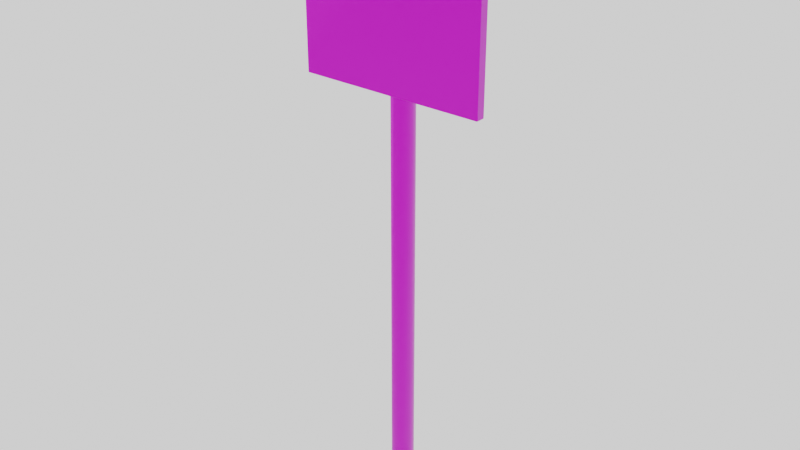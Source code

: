 # Source: Sign.blend  (saved by Blender 3.6.11; exported with 4.5.12 LTS)
import bpy
from mathutils import Matrix  # noqa: F401  (used for matrix-valued properties, if any)

bpy.ops.wm.read_factory_settings(use_empty=True)
scene = bpy.context.scene
scene.name = 'Scene'

# ---- collections
col_sign = bpy.data.collections.new('Sign'); scene.collection.children.link(col_sign)

# ---- images (referenced by path relative to the original .blend; pixels are not part of the script)
import os
ASSET_DIR = os.environ.get("B2B_ASSET_DIR", "")  # directory of the original .blend (textures are referenced by path, not embedded)
HERE = os.path.dirname(os.path.abspath(__file__))  # packed textures are extracted next to this script under _unpacked/

def load_image(name, relpath, width, height, colorspace="sRGB"):
    """Load a texture the original file referenced (path relative to the .blend, or extracted next to this script)."""
    p = next((c for c in (os.path.join(HERE, relpath), os.path.join(ASSET_DIR, relpath)) if relpath and os.path.exists(c)), "")
    if p:
        img = bpy.data.images.load(p, check_existing=True)
        img.name = name
    else:  # same state as the original file: an image datablock whose file is absent (Cycles renders it pink)
        img = bpy.data.images.new(name, width, height)
        img.source = "FILE"
        img.filepath = "//" + (relpath or name)
    img.colorspace_settings.name = colorspace
    return img
img_sign_diffuse_png = load_image('Sign_Diffuse.png', 'Textures/Sign_Diffuse.png', 1024, 1024, 'sRGB')
img_sign_metallic_png = load_image('Sign_Metallic.png', 'Textures/Sign_Metallic.png', 1024, 1024, 'Non-Color')
img_sign_roughness_png = load_image('Sign_Roughness.png', 'Textures/Sign_Roughness.png', 1024, 1024, 'Non-Color')
img_sign_normal_png = load_image('Sign_Normal.png', 'Textures/Sign_Normal.png', 1024, 1024, 'Non-Color')

# ---- materials (node trees are filled in below, after node groups)
mat_sign = bpy.data.materials.new('Sign')

# ---- material node trees
mat_sign.use_nodes = True; mat_sign.node_tree.nodes.clear()
_N = mat_sign.node_tree.nodes; _L = mat_sign.node_tree.links
n0 = _N.new('NodeFrame'); n0.name = 'Frame'; n0.location = (-1270, 340)
n0.label = 'Mapping'
n0.width = 400
n1 = _N.new('NodeFrame'); n1.name = 'Frame.001'; n1.location = (-628, 540)
n1.label = 'Textures'
n1.width = 358
n2 = _N.new('ShaderNodeOutputMaterial'); n2.name = 'Material Output'; n2.location = (300, 300)
n3 = _N.new('ShaderNodeBsdfPrincipled'); n3.name = 'Principled BSDF'; n3.location = (10, 300)
n3.distribution = 'GGX'
n3.subsurface_method = 'RANDOM_WALK_SKIN'
n3.inputs[3].default_value = 1.45
n3.inputs[27].default_value = (0.0, 0.0, 0.0, 1.0)
n3.inputs[28].default_value = 1.0
n4 = _N.new('ShaderNodeNormalMap'); n4.name = 'Normal Map'; n4.location = (-240, -340)
n4.uv_map = 'UVMap'
n5 = _N.new('ShaderNodeMapping'); n5.name = 'Mapping'; n5.location = (230, -40)
n6 = _N.new('ShaderNodeTexCoord'); n6.name = 'Texture Coordinate'; n6.location = (30, -40)
n7 = _N.new('ShaderNodeTexImage'); n7.name = 'Image Texture'; n7.location = (88, -40)
n7.label = 'Base Color'
n7.image = img_sign_diffuse_png
n8 = _N.new('ShaderNodeTexImage'); n8.name = 'Image Texture.001'; n8.location = (88, -320)
n8.label = 'Metallic'
n8.image = img_sign_metallic_png
n9 = _N.new('ShaderNodeTexImage'); n9.name = 'Image Texture.002'; n9.location = (88, -600)
n9.label = 'Roughness'
n9.image = img_sign_roughness_png
n10 = _N.new('ShaderNodeTexImage'); n10.name = 'Image Texture.003'; n10.location = (88, -880)
n10.label = 'Normal'
n10.image = img_sign_normal_png
n11 = _N.new('NodeReroute'); n11.name = 'Reroute'; n11.location = (38, -596)
n11.width = 16
n11.socket_idname = 'NodeSocketVector'
n5.parent = n0
n6.parent = n0
n7.parent = n1
n8.parent = n1
n9.parent = n1
n10.parent = n1
n11.parent = n1
_L.new(n3.outputs[0], n2.inputs[0])
_L.new(n7.outputs[0], n3.inputs[0])
_L.new(n8.outputs[0], n3.inputs[1])
_L.new(n9.outputs[0], n3.inputs[2])
_L.new(n10.outputs[0], n4.inputs[1])
_L.new(n4.outputs[0], n3.inputs[5])
_L.new(n11.outputs[0], n7.inputs[0])
_L.new(n11.outputs[0], n8.inputs[0])
_L.new(n11.outputs[0], n9.inputs[0])
_L.new(n11.outputs[0], n10.inputs[0])
_L.new(n5.outputs[0], n11.inputs[0])
_L.new(n6.outputs[2], n5.inputs[0])
n2.is_active_output = True

# ---- world
world_world_001 = bpy.data.worlds.new('World.001'); scene.world = world_world_001
world_world_001.use_nodes = True; world_world_001.node_tree.nodes.clear()
_N = world_world_001.node_tree.nodes; _L = world_world_001.node_tree.links
n0 = _N.new('ShaderNodeOutputWorld'); n0.name = 'World Output'; n0.location = (300, 300)
n1 = _N.new('ShaderNodeBackground'); n1.name = 'Background'; n1.location = (10, 300)
n1.inputs[0].default_value = (1.0, 1.0, 1.0, 1.0)
_L.new(n1.outputs[0], n0.inputs[0])
n0.is_active_output = True
world_world_001.color = (0.05088, 0.05088, 0.05088)
world_world_001.use_sun_shadow = False
world_world_001.sun_shadow_jitter_overblur = 0.0
world_world_001.light_settings.distance = 0.4

# ---- meshes
me_sign = bpy.data.meshes.new('Sign')
me_sign.from_pydata([(0.0, 0.02658, -0.1), (0.0, 0.02658, 1.8), (0.01017, 0.02455, -0.1), (0.01017, 0.02455, 1.8), (0.01879, 0.01879, -0.1), (0.01879, 0.01879, 1.8), (0.02455, 0.01017, -0.1), (0.02455, 0.01017, 1.8), (0.02658, 0.0, -0.1), (0.02658, 0.0, 1.8), (0.02455, -0.01017, -0.1), (0.02455, -0.01017, 1.8), (0.01879, -0.01879, -0.1), (0.01879, -0.01879, 1.8), (0.01017, -0.02455, -0.1), (0.01017, -0.02455, 1.8), (0.0, -0.02658, -0.1), (0.0, -0.02658, 1.8), (-0.01017, -0.02455, -0.1), (-0.01017, -0.02455, 1.8), (-0.01879, -0.01879, -0.1), (-0.01879, -0.01879, 1.8), (-0.02455, -0.01017, -0.1), (-0.02455, -0.01017, 1.8), (-0.02658, 0.0, -0.1), (-0.02658, 0.0, 1.8), (-0.02455, 0.01017, -0.1), (-0.02455, 0.01017, 1.8), (-0.01879, 0.01879, -0.1), (-0.01879, 0.01879, 1.8), (-0.01017, 0.02455, -0.1), (-0.01017, 0.02455, 1.8), (0.0, 0.03686, -0.1), (0.01411, 0.03406, -0.1), (0.01411, 0.03406, 1.8), (0.0, 0.03686, 1.8), (0.02607, 0.02607, -0.1), (0.02607, 0.02607, 1.8), (0.03406, 0.01411, -0.1), (0.03406, 0.01411, 1.8), (0.03686, 0.0, -0.1), (0.03686, 0.0, 1.8), (0.03406, -0.01411, -0.1), (0.03406, -0.01411, 1.8), (0.02607, -0.02607, -0.1), (0.02607, -0.02607, 1.8), (0.01411, -0.03406, -0.1), (0.01411, -0.03406, 1.8), (0.0, -0.03686, -0.1), (0.0, -0.03686, 1.8), (-0.01411, -0.03406, -0.1), (-0.01411, -0.03406, 1.8), (-0.02607, -0.02607, -0.1), (-0.02607, -0.02607, 1.8), (-0.03406, -0.01411, -0.1), (-0.03406, -0.01411, 1.8), (-0.03686, 0.0, -0.1), (-0.03686, 0.0, 1.8), (-0.03406, 0.01411, -0.1), (-0.03406, 0.01411, 1.8), (-0.02607, 0.02607, -0.1), (-0.02607, 0.02607, 1.8), (-0.01411, 0.03406, -0.1), (-0.01411, 0.03406, 1.8), (0.0, 0.03279, -0.1), (0.01255, 0.03029, -0.1), (0.01255, 0.03029, 1.8), (0.0, 0.03279, 1.8), (0.02319, 0.02319, -0.1), (0.02319, 0.02319, 1.8), (0.03029, 0.01255, -0.1), (0.03029, 0.01255, 1.8), (0.03279, 0.0, -0.1), (0.03279, 0.0, 1.8), (0.03029, -0.01255, -0.1), (0.03029, -0.01255, 1.8), (0.02319, -0.02319, -0.1), (0.02319, -0.02319, 1.8), (0.01255, -0.03029, -0.1), (0.01255, -0.03029, 1.8), (0.0, -0.03279, -0.1), (0.0, -0.03279, 1.8), (-0.01255, -0.03029, -0.1), (-0.01255, -0.03029, 1.8), (-0.02319, -0.02319, -0.1), (-0.02319, -0.02319, 1.8), (-0.03029, -0.01255, -0.1), (-0.03029, -0.01255, 1.8), (-0.03279, 0.0, -0.1), (-0.03279, 0.0, 1.8), (-0.03029, 0.01255, -0.1), (-0.03029, 0.01255, 1.8), (-0.02319, 0.02319, -0.1), (-0.02319, 0.02319, 1.8), (-0.01255, 0.03029, -0.1), (-0.01255, 0.03029, 1.8), (0.01329, 0.01393, -0.1), (0.0, 0.01526, -0.1), (-0.01329, 0.01393, -0.1), (0.01438, 3.433e-10, -0.1), (0.0, 3.433e-10, -0.1), (-0.01438, 0.0, -0.1), (0.01329, -0.01393, -0.1), (0.0, -0.01526, -0.1), (-0.01329, -0.01393, -0.1), (-0.01329, 0.01393, 1.8), (0.0, 0.01526, 1.8), (0.01329, 0.01393, 1.8), (-0.01438, 3.433e-10, 1.8), (0.0, 3.433e-10, 1.8), (0.01438, 0.0, 1.8), (-0.01329, -0.01393, 1.8), (0.0, -0.01526, 1.8), (0.01329, -0.01393, 1.8), (0.0, 0.03686, -0.09486), (0.0, 0.03686, 1.795), (0.01411, 0.03406, 1.795), (0.01411, 0.03406, -0.09486), (0.02607, 0.02607, 1.795), (0.02607, 0.02607, -0.09486), (0.03406, 0.01411, 1.795), (0.03406, 0.01411, -0.09486), (0.03686, 0.0, 1.795), (0.03686, 0.0, -0.09486), (0.03406, -0.01411, 1.795), (0.03406, -0.01411, -0.09486), (0.02607, -0.02607, 1.795), (0.02607, -0.02607, -0.09486), (0.01411, -0.03406, 1.795), (0.01411, -0.03406, -0.09486), (0.0, -0.03686, 1.795), (0.0, -0.03686, -0.09486), (-0.01411, -0.03406, 1.795), (-0.01411, -0.03406, -0.09486), (-0.02607, -0.02607, 1.795), (-0.02607, -0.02607, -0.09486), (-0.03406, -0.01411, 1.795), (-0.03406, -0.01411, -0.09486), (-0.03686, 0.0, 1.795), (-0.03686, 0.0, -0.09486), (-0.03406, 0.01411, 1.795), (-0.03406, 0.01411, -0.09486), (-0.02607, 0.02607, 1.795), (-0.02607, 0.02607, -0.09486), (-0.01411, 0.03406, 1.795), (-0.01411, 0.03406, -0.09486), (-0.3, -0.06586, 1.264), (-0.3, -0.06586, 1.664), (-0.3, -0.03586, 1.264), (-0.3, -0.03586, 1.664), (0.3, -0.06586, 1.264), (0.3, -0.06586, 1.664), (0.3, -0.03586, 1.264), (0.3, -0.03586, 1.664), (0.2947, -0.03586, 1.264), (-0.2947, -0.03586, 1.264), (-0.2947, -0.03586, 1.664), (0.2947, -0.03586, 1.664), (-0.2947, -0.06586, 1.264), (0.2947, -0.06586, 1.264), (0.2947, -0.06586, 1.664), (-0.2947, -0.06586, 1.664), (-0.3, -0.06586, 1.269), (-0.3, -0.06586, 1.659), (-0.3, -0.03586, 1.659), (-0.3, -0.03586, 1.269), (0.3, -0.03586, 1.659), (0.3, -0.03586, 1.269), (0.3, -0.06586, 1.659), (0.3, -0.06586, 1.269), (0.2947, -0.06586, 1.659), (0.2947, -0.06586, 1.269), (-0.2947, -0.06586, 1.659), (-0.2947, -0.06586, 1.269), (-0.2947, -0.03586, 1.659), (-0.2947, -0.03586, 1.269), (0.2947, -0.03586, 1.659), (0.2947, -0.03586, 1.269), (-0.3, -0.03949, 1.264), (-0.3, -0.06223, 1.264), (-0.3, -0.06223, 1.664), (-0.3, -0.03949, 1.664), (0.3, -0.06223, 1.264), (0.3, -0.03949, 1.264), (0.3, -0.03949, 1.664), (0.3, -0.06223, 1.664), (0.2947, -0.03949, 1.664), (0.2947, -0.06223, 1.664), (-0.2947, -0.03949, 1.664), (-0.2947, -0.06223, 1.664), (-0.2947, -0.03949, 1.264), (-0.2947, -0.06223, 1.264), (0.2947, -0.03949, 1.264), (0.2947, -0.06223, 1.264), (0.3, -0.03949, 1.269), (0.3, -0.06223, 1.269), (0.3, -0.03949, 1.659), (0.3, -0.06223, 1.659), (-0.3, -0.06223, 1.269), (-0.3, -0.03949, 1.269), (-0.3, -0.06223, 1.659), (-0.3, -0.03949, 1.659)], [], [(115, 35, 34, 116), (116, 34, 37, 118), (118, 37, 39, 120), (120, 39, 41, 122), (122, 41, 43, 124), (124, 43, 45, 126), (126, 45, 47, 128), (128, 47, 49, 130), (130, 49, 51, 132), (132, 51, 53, 134), (134, 53, 55, 136), (136, 55, 57, 138), (138, 57, 59, 140), (140, 59, 61, 142), (142, 61, 63, 144), (144, 63, 35, 115), (65, 64, 32, 33), (67, 66, 34, 35), (68, 65, 33, 36), (66, 69, 37, 34), (70, 68, 36, 38), (69, 71, 39, 37), (72, 70, 38, 40), (71, 73, 41, 39), (74, 72, 40, 42), (73, 75, 43, 41), (76, 74, 42, 44), (75, 77, 45, 43), (78, 76, 44, 46), (77, 79, 47, 45), (80, 78, 46, 48), (79, 81, 49, 47), (82, 80, 48, 50), (81, 83, 51, 49), (84, 82, 50, 52), (83, 85, 53, 51), (86, 84, 52, 54), (85, 87, 55, 53), (88, 86, 54, 56), (87, 89, 57, 55), (90, 88, 56, 58), (89, 91, 59, 57), (92, 90, 58, 60), (91, 93, 61, 59), (94, 92, 60, 62), (93, 95, 63, 61), (64, 94, 62, 32), (95, 67, 35, 63), (2, 0, 64, 65), (1, 3, 66, 67), (4, 2, 65, 68), (3, 5, 69, 66), (6, 4, 68, 70), (5, 7, 71, 69), (8, 6, 70, 72), (7, 9, 73, 71), (10, 8, 72, 74), (9, 11, 75, 73), (12, 10, 74, 76), (11, 13, 77, 75), (14, 12, 76, 78), (13, 15, 79, 77), (16, 14, 78, 80), (15, 17, 81, 79), (18, 16, 80, 82), (17, 19, 83, 81), (20, 18, 82, 84), (19, 21, 85, 83), (22, 20, 84, 86), (21, 23, 87, 85), (24, 22, 86, 88), (23, 25, 89, 87), (26, 24, 88, 90), (25, 27, 91, 89), (28, 26, 90, 92), (27, 29, 93, 91), (30, 28, 92, 94), (29, 31, 95, 93), (0, 30, 94, 64), (31, 1, 67, 95), (4, 6, 96, 2), (6, 8, 99, 96), (8, 10, 102, 99), (10, 12, 14, 102), (2, 96, 97, 0), (96, 99, 100, 97), (99, 102, 103, 100), (102, 14, 16, 103), (0, 97, 98, 30), (97, 100, 101, 98), (100, 103, 104, 101), (103, 16, 18, 104), (30, 98, 26, 28), (98, 101, 24, 26), (101, 104, 22, 24), (104, 18, 20, 22), (29, 27, 105, 31), (27, 25, 108, 105), (25, 23, 111, 108), (23, 21, 19, 111), (31, 105, 106, 1), (105, 108, 109, 106), (108, 111, 112, 109), (111, 19, 17, 112), (1, 106, 107, 3), (106, 109, 110, 107), (109, 112, 113, 110), (112, 17, 15, 113), (3, 107, 7, 5), (107, 110, 9, 7), (110, 113, 11, 9), (113, 15, 13, 11), (62, 145, 114, 32), (119, 117, 116, 118), (60, 143, 145, 62), (58, 141, 143, 60), (56, 139, 141, 58), (54, 137, 139, 56), (52, 135, 137, 54), (50, 133, 135, 52), (48, 131, 133, 50), (46, 129, 131, 48), (44, 127, 129, 46), (42, 125, 127, 44), (40, 123, 125, 42), (38, 121, 123, 40), (36, 119, 121, 38), (33, 117, 119, 36), (32, 114, 117, 33), (115, 114, 145, 144), (121, 119, 118, 120), (123, 121, 120, 122), (125, 123, 122, 124), (127, 125, 124, 126), (129, 127, 126, 128), (131, 129, 128, 130), (133, 131, 130, 132), (135, 133, 132, 134), (137, 135, 134, 136), (139, 137, 136, 138), (141, 139, 138, 140), (143, 141, 140, 142), (145, 143, 142, 144), (115, 116, 117, 114), (201, 181, 149, 164), (176, 157, 153, 166), (197, 185, 151, 168), (172, 161, 147, 163), (193, 182, 150, 159), (189, 180, 147, 161), (185, 187, 160, 151), (187, 189, 161, 160), (179, 191, 158, 146), (191, 193, 159, 158), (168, 151, 160, 170), (170, 160, 161, 172), (164, 149, 156, 174), (174, 156, 157, 176), (155, 175, 177, 154), (175, 174, 176, 177), (148, 165, 175, 155), (165, 164, 174, 175), (159, 171, 173, 158), (171, 170, 172, 173), (150, 169, 171, 159), (169, 168, 170, 171), (158, 173, 162, 146), (173, 172, 163, 162), (182, 195, 169, 150), (195, 197, 168, 169), (154, 177, 167, 152), (177, 176, 166, 167), (178, 199, 165, 148), (199, 201, 164, 165), (162, 163, 200, 198), (198, 200, 201, 199), (146, 162, 198, 179), (179, 198, 199, 178), (167, 166, 196, 194), (194, 196, 197, 195), (152, 167, 194, 183), (183, 194, 195, 182), (155, 154, 192, 190), (190, 192, 193, 191), (148, 155, 190, 178), (178, 190, 191, 179), (157, 156, 188, 186), (186, 188, 189, 187), (153, 157, 186, 184), (184, 186, 187, 185), (156, 149, 181, 188), (188, 181, 180, 189), (154, 152, 183, 192), (192, 183, 182, 193), (166, 153, 184, 196), (196, 184, 185, 197), (163, 147, 180, 200), (200, 180, 181, 201)])
me_sign.polygons.foreach_set('use_smooth', [True] * 198)
_k = {(64, 65): 1.0, (66, 67): 1.0, (65, 68): 1.0, (66, 69): 1.0, (68, 70): 1.0, (69, 71): 1.0, (70, 72): 1.0, (71, 73): 1.0, (72, 74): 1.0, (73, 75): 1.0, (74, 76): 1.0, (75, 77): 1.0, (76, 78): 1.0, (77, 79): 1.0, (78, 80): 1.0, (79, 81): 1.0, (80, 82): 1.0, (81, 83): 1.0, (82, 84): 1.0, (83, 85): 1.0, (84, 86): 1.0, (85, 87): 1.0, (86, 88): 1.0, (87, 89): 1.0, (88, 90): 1.0, (89, 91): 1.0, (90, 92): 1.0, (91, 93): 1.0, (92, 94): 1.0, (93, 95): 1.0, (64, 94): 1.0, (67, 95): 1.0, (114, 145): 1.0, (115, 144): 1.0, (143, 145): 1.0, (142, 144): 1.0, (141, 143): 1.0, (140, 142): 1.0, (139, 141): 1.0, (138, 140): 1.0, (137, 139): 1.0, (136, 138): 1.0, (135, 137): 1.0, (134, 136): 1.0, (133, 135): 1.0, (132, 134): 1.0, (131, 133): 1.0, (130, 132): 1.0, (129, 131): 1.0, (128, 130): 1.0, (127, 129): 1.0, (126, 128): 1.0, (125, 127): 1.0, (124, 126): 1.0, (123, 125): 1.0, (122, 124): 1.0, (121, 123): 1.0, (120, 122): 1.0, (119, 121): 1.0, (118, 120): 1.0, (117, 119): 1.0, (116, 118): 1.0, (114, 117): 1.0, (115, 116): 1.0, (160, 187): 1.0, (161, 189): 1.0, (158, 191): 1.0, (159, 193): 1.0, (159, 171): 1.0, (158, 173): 1.0, (155, 175): 1.0, (154, 177): 1.0, (160, 170): 1.0, (170, 171): 1.0, (161, 172): 1.0, (172, 173): 1.0, (156, 174): 1.0, (174, 175): 1.0, (157, 176): 1.0, (176, 177): 1.0, (175, 177): 1.0, (174, 176): 1.0, (165, 175): 1.0, (164, 174): 1.0, (171, 173): 1.0, (170, 172): 1.0, (169, 171): 1.0, (168, 170): 1.0, (162, 173): 1.0, (163, 172): 1.0, (169, 195): 1.0, (168, 197): 1.0, (167, 177): 1.0, (166, 176): 1.0, (165, 199): 1.0, (164, 201): 1.0, (157, 186): 1.0, (186, 187): 1.0, (156, 188): 1.0, (188, 189): 1.0, (155, 190): 1.0, (190, 191): 1.0, (154, 192): 1.0, (192, 193): 1.0, (167, 194): 1.0, (194, 195): 1.0, (166, 196): 1.0, (196, 197): 1.0, (162, 198): 1.0, (198, 199): 1.0, (163, 200): 1.0, (200, 201): 1.0, (198, 200): 1.0, (199, 201): 1.0, (179, 198): 1.0, (178, 199): 1.0, (194, 196): 1.0, (195, 197): 1.0, (183, 194): 1.0, (182, 195): 1.0, (190, 192): 1.0, (191, 193): 1.0, (178, 190): 1.0, (179, 191): 1.0, (186, 188): 1.0, (187, 189): 1.0, (184, 186): 1.0, (185, 187): 1.0, (181, 188): 1.0, (180, 189): 1.0, (183, 192): 1.0, (182, 193): 1.0, (184, 196): 1.0, (185, 197): 1.0, (180, 200): 1.0, (181, 201): 1.0}
me_sign.attributes.new('crease_edge', 'FLOAT', 'EDGE').data.foreach_set('value', [_k.get((min(e.vertices), max(e.vertices)), 0.0) for e in me_sign.edges])
_uv = me_sign.uv_layers.new(name='UVMap')
_uv.uv.foreach_set('vector', [0.1857, 0.997, 0.1857, 0.9997, 0.1752, 0.9997, 0.1752, 0.997, 0.1752, 0.997, 0.1752, 0.9997, 0.1648, 0.9997, 0.1648, 0.997, 0.1648, 0.997, 0.1648, 0.9997, 0.1543, 0.9997, 0.1543, 0.997, 0.1543, 0.997, 0.1543, 0.9997, 0.1439, 0.9997, 0.1439, 0.997, 0.1439, 0.997, 0.1439, 0.9997, 0.1334, 0.9997, 0.1334, 0.997, 0.1334, 0.997, 0.1334, 0.9997, 0.123, 0.9997, 0.123, 0.997, 0.123, 0.997, 0.123, 0.9997, 0.1125, 0.9997, 0.1125, 0.997, 0.1125, 0.997, 0.1125, 0.9997, 0.102, 0.9997, 0.102, 0.997, 0.102, 0.997, 0.102, 0.9997, 0.09159, 0.9997, 0.09159, 0.997, 0.09159, 0.997, 0.09159, 0.9997, 0.08113, 0.9997, 0.08113, 0.997, 0.08113, 0.997, 0.08113, 0.9997, 0.07067, 0.9997, 0.07067, 0.997, 0.07067, 0.997, 0.07067, 0.9997, 0.06021, 0.9997, 0.06021, 0.997, 0.06021, 0.997, 0.06021, 0.9997, 0.04976, 0.9997, 0.04976, 0.997, 0.04976, 0.997, 0.04976, 0.9997, 0.0393, 0.9997, 0.0393, 0.997, 0.0393, 0.997, 0.0393, 0.9997, 0.02884, 0.9997, 0.02884, 0.997, 0.02884, 0.997, 0.02884, 0.9997, 0.01838, 0.9997, 0.01838, 0.997, 0.2137, 0.9319, 0.2095, 0.9419, 0.2061, 0.9412, 0.2108, 0.93, 0.2357, 0.08652, 0.2465, 0.08652, 0.2472, 0.08991, 0.235, 0.08991, 0.2214, 0.9242, 0.2137, 0.9319, 0.2108, 0.93, 0.2194, 0.9213, 0.2465, 0.08652, 0.2566, 0.08236, 0.2585, 0.08524, 0.2472, 0.08991, 0.2314, 0.92, 0.2214, 0.9242, 0.2194, 0.9213, 0.2307, 0.9166, 0.2566, 0.08236, 0.2643, 0.07468, 0.2671, 0.0766, 0.2585, 0.08524, 0.2423, 0.92, 0.2314, 0.92, 0.2307, 0.9166, 0.2429, 0.9166, 0.2643, 0.07468, 0.2684, 0.06464, 0.2718, 0.06531, 0.2671, 0.0766, 0.2523, 0.9242, 0.2423, 0.92, 0.2429, 0.9166, 0.2542, 0.9213, 0.2684, 0.06464, 0.2684, 0.05377, 0.2718, 0.0531, 0.2718, 0.06531, 0.26, 0.9319, 0.2523, 0.9242, 0.2542, 0.9213, 0.2629, 0.93, 0.2684, 0.05377, 0.2643, 0.04373, 0.2671, 0.04181, 0.2718, 0.0531, 0.2641, 0.9419, 0.26, 0.9319, 0.2629, 0.93, 0.2675, 0.9412, 0.2643, 0.04373, 0.2566, 0.03605, 0.2585, 0.03317, 0.2671, 0.04181, 0.2641, 0.9528, 0.2641, 0.9419, 0.2675, 0.9412, 0.2675, 0.9535, 0.2566, 0.03605, 0.2465, 0.03189, 0.2472, 0.0285, 0.2585, 0.03317, 0.26, 0.9628, 0.2641, 0.9528, 0.2675, 0.9535, 0.2629, 0.9647, 0.2465, 0.03189, 0.2357, 0.03189, 0.235, 0.0285, 0.2472, 0.0285, 0.2523, 0.9705, 0.26, 0.9628, 0.2629, 0.9647, 0.2542, 0.9734, 0.2357, 0.03189, 0.2256, 0.03605, 0.2237, 0.03317, 0.235, 0.0285, 0.2423, 0.9747, 0.2523, 0.9705, 0.2542, 0.9734, 0.2429, 0.9781, 0.2256, 0.03605, 0.218, 0.04373, 0.2151, 0.04181, 0.2237, 0.03317, 0.2314, 0.9747, 0.2423, 0.9747, 0.2429, 0.9781, 0.2307, 0.9781, 0.218, 0.04373, 0.2138, 0.05377, 0.2104, 0.0531, 0.2151, 0.04181, 0.2214, 0.9705, 0.2314, 0.9747, 0.2307, 0.9781, 0.2194, 0.9734, 0.2138, 0.05377, 0.2138, 0.06464, 0.2104, 0.06531, 0.2104, 0.0531, 0.2137, 0.9628, 0.2214, 0.9705, 0.2194, 0.9734, 0.2108, 0.9647, 0.2138, 0.06464, 0.218, 0.07468, 0.2151, 0.0766, 0.2104, 0.06531, 0.2095, 0.9528, 0.2137, 0.9628, 0.2108, 0.9647, 0.2061, 0.9535, 0.218, 0.07468, 0.2256, 0.08236, 0.2237, 0.08524, 0.2151, 0.0766, 0.2095, 0.9419, 0.2095, 0.9528, 0.2061, 0.9535, 0.2061, 0.9412, 0.2256, 0.08236, 0.2357, 0.08652, 0.235, 0.08991, 0.2237, 0.08524, 0.2181, 0.9348, 0.2147, 0.943, 0.2095, 0.9419, 0.2137, 0.9319, 0.2367, 0.08134, 0.2455, 0.08134, 0.2465, 0.08652, 0.2357, 0.08652, 0.2243, 0.9286, 0.2181, 0.9348, 0.2137, 0.9319, 0.2214, 0.9242, 0.2455, 0.08134, 0.2537, 0.07797, 0.2566, 0.08236, 0.2465, 0.08652, 0.2324, 0.9252, 0.2243, 0.9286, 0.2214, 0.9242, 0.2314, 0.92, 0.2537, 0.07797, 0.2599, 0.07174, 0.2643, 0.07468, 0.2566, 0.08236, 0.2412, 0.9252, 0.2324, 0.9252, 0.2314, 0.92, 0.2423, 0.92, 0.2599, 0.07174, 0.2633, 0.06361, 0.2684, 0.06464, 0.2643, 0.07468, 0.2494, 0.9286, 0.2412, 0.9252, 0.2423, 0.92, 0.2523, 0.9242, 0.2633, 0.06361, 0.2633, 0.0548, 0.2684, 0.05377, 0.2684, 0.06464, 0.2556, 0.9348, 0.2494, 0.9286, 0.2523, 0.9242, 0.26, 0.9319, 0.2633, 0.0548, 0.2599, 0.04666, 0.2643, 0.04373, 0.2684, 0.05377, 0.259, 0.943, 0.2556, 0.9348, 0.26, 0.9319, 0.2641, 0.9419, 0.2599, 0.04666, 0.2537, 0.04044, 0.2566, 0.03605, 0.2643, 0.04373, 0.259, 0.9518, 0.259, 0.943, 0.2641, 0.9419, 0.2641, 0.9528, 0.2537, 0.04044, 0.2455, 0.03707, 0.2465, 0.03189, 0.2566, 0.03605, 0.2556, 0.9599, 0.259, 0.9518, 0.2641, 0.9528, 0.26, 0.9628, 0.2455, 0.03707, 0.2367, 0.03707, 0.2357, 0.03189, 0.2465, 0.03189, 0.2494, 0.9661, 0.2556, 0.9599, 0.26, 0.9628, 0.2523, 0.9705, 0.2367, 0.03707, 0.2286, 0.04044, 0.2256, 0.03605, 0.2357, 0.03189, 0.2412, 0.9695, 0.2494, 0.9661, 0.2523, 0.9705, 0.2423, 0.9747, 0.2286, 0.04044, 0.2223, 0.04666, 0.218, 0.04373, 0.2256, 0.03605, 0.2324, 0.9695, 0.2412, 0.9695, 0.2423, 0.9747, 0.2314, 0.9747, 0.2223, 0.04666, 0.219, 0.0548, 0.2138, 0.05377, 0.218, 0.04373, 0.2243, 0.9661, 0.2324, 0.9695, 0.2314, 0.9747, 0.2214, 0.9705, 0.219, 0.0548, 0.219, 0.06361, 0.2138, 0.06464, 0.2138, 0.05377, 0.2181, 0.9599, 0.2243, 0.9661, 0.2214, 0.9705, 0.2137, 0.9628, 0.219, 0.06361, 0.2223, 0.07174, 0.218, 0.07468, 0.2138, 0.06464, 0.2147, 0.9518, 0.2181, 0.9599, 0.2137, 0.9628, 0.2095, 0.9528, 0.2223, 0.07174, 0.2286, 0.07797, 0.2256, 0.08236, 0.218, 0.07468, 0.2147, 0.943, 0.2147, 0.9518, 0.2095, 0.9528, 0.2095, 0.9419, 0.2286, 0.07797, 0.2367, 0.08134, 0.2357, 0.08652, 0.2256, 0.08236, 0.2243, 0.9286, 0.2324, 0.9252, 0.2274, 0.934, 0.2181, 0.9348, 0.2324, 0.9252, 0.2412, 0.9252, 0.2392, 0.9354, 0.2274, 0.934, 0.2412, 0.9252, 0.2494, 0.9286, 0.2506, 0.9386, 0.2392, 0.9354, 0.2494, 0.9286, 0.2556, 0.9348, 0.259, 0.943, 0.2506, 0.9386, 0.2181, 0.9348, 0.2274, 0.934, 0.2241, 0.9448, 0.2147, 0.943, 0.2274, 0.934, 0.2392, 0.9354, 0.2368, 0.9474, 0.2241, 0.9448, 0.2392, 0.9354, 0.2506, 0.9386, 0.2495, 0.9499, 0.2368, 0.9474, 0.2506, 0.9386, 0.259, 0.943, 0.259, 0.9518, 0.2495, 0.9499, 0.2147, 0.943, 0.2241, 0.9448, 0.223, 0.9561, 0.2147, 0.9518, 0.2241, 0.9448, 0.2368, 0.9474, 0.2344, 0.9593, 0.223, 0.9561, 0.2368, 0.9474, 0.2495, 0.9499, 0.2462, 0.9607, 0.2344, 0.9593, 0.2495, 0.9499, 0.259, 0.9518, 0.2556, 0.9599, 0.2462, 0.9607, 0.2147, 0.9518, 0.223, 0.9561, 0.2243, 0.9661, 0.2181, 0.9599, 0.223, 0.9561, 0.2344, 0.9593, 0.2324, 0.9695, 0.2243, 0.9661, 0.2344, 0.9593, 0.2462, 0.9607, 0.2412, 0.9695, 0.2324, 0.9695, 0.2462, 0.9607, 0.2556, 0.9599, 0.2494, 0.9661, 0.2412, 0.9695, 0.2223, 0.07174, 0.219, 0.06361, 0.2277, 0.06861, 0.2286, 0.07797, 0.219, 0.06361, 0.219, 0.0548, 0.2291, 0.05682, 0.2277, 0.06861, 0.219, 0.0548, 0.2223, 0.04666, 0.2324, 0.0454, 0.2291, 0.05682, 0.2223, 0.04666, 0.2286, 0.04044, 0.2367, 0.03707, 0.2324, 0.0454, 0.2286, 0.07797, 0.2277, 0.06861, 0.2386, 0.07191, 0.2367, 0.08134, 0.2277, 0.06861, 0.2291, 0.05682, 0.2411, 0.0592, 0.2386, 0.07191, 0.2291, 0.05682, 0.2324, 0.0454, 0.2436, 0.0465, 0.2411, 0.0592, 0.2324, 0.0454, 0.2367, 0.03707, 0.2455, 0.03707, 0.2436, 0.0465, 0.2367, 0.08134, 0.2386, 0.07191, 0.2499, 0.07301, 0.2455, 0.08134, 0.2386, 0.07191, 0.2411, 0.0592, 0.2531, 0.06159, 0.2499, 0.07301, 0.2411, 0.0592, 0.2436, 0.0465, 0.2545, 0.0498, 0.2531, 0.06159, 0.2436, 0.0465, 0.2455, 0.03707, 0.2537, 0.04044, 0.2545, 0.0498, 0.2455, 0.08134, 0.2499, 0.07301, 0.2599, 0.07174, 0.2537, 0.07797, 0.2499, 0.07301, 0.2531, 0.06159, 0.2633, 0.06361, 0.2599, 0.07174, 0.2531, 0.06159, 0.2545, 0.0498, 0.2633, 0.0548, 0.2633, 0.06361, 0.2545, 0.0498, 0.2537, 0.04044, 0.2599, 0.04666, 0.2633, 0.0548, 0.02884, 0.0003257, 0.02884, 0.003031, 0.01838, 0.003031, 0.01838, 0.0003257, 0.1648, 0.003031, 0.1752, 0.003031, 0.1752, 0.997, 0.1648, 0.997, 0.0393, 0.0003257, 0.0393, 0.003031, 0.02884, 0.003031, 0.02884, 0.0003257, 0.04976, 0.0003257, 0.04976, 0.003031, 0.0393, 0.003031, 0.0393, 0.0003257, 0.06021, 0.0003257, 0.06021, 0.003031, 0.04976, 0.003031, 0.04976, 0.0003257, 0.07067, 0.0003257, 0.07067, 0.003031, 0.06021, 0.003031, 0.06021, 0.0003257, 0.08113, 0.0003257, 0.08113, 0.003031, 0.07067, 0.003031, 0.07067, 0.0003257, 0.09159, 0.0003257, 0.09159, 0.003031, 0.08113, 0.003031, 0.08113, 0.0003257, 0.102, 0.0003257, 0.102, 0.003031, 0.09159, 0.003031, 0.09159, 0.0003257, 0.1125, 0.0003257, 0.1125, 0.003031, 0.102, 0.003031, 0.102, 0.0003257, 0.123, 0.0003257, 0.123, 0.003031, 0.1125, 0.003031, 0.1125, 0.0003257, 0.1334, 0.0003257, 0.1334, 0.003031, 0.123, 0.003031, 0.123, 0.0003257, 0.1439, 0.0003257, 0.1439, 0.003031, 0.1334, 0.003031, 0.1334, 0.0003257, 0.1543, 0.0003257, 0.1543, 0.003031, 0.1439, 0.003031, 0.1439, 0.0003257, 0.1648, 0.0003257, 0.1648, 0.003031, 0.1543, 0.003031, 0.1543, 0.0003257, 0.1752, 0.0003257, 0.1752, 0.003031, 0.1648, 0.003031, 0.1648, 0.0003257, 0.1857, 0.0003257, 0.1857, 0.003031, 0.1752, 0.003031, 0.1752, 0.0003257, 0.01838, 0.997, 0.01838, 0.003031, 0.02884, 0.003031, 0.02884, 0.997, 0.1543, 0.003031, 0.1648, 0.003031, 0.1648, 0.997, 0.1543, 0.997, 0.1439, 0.003031, 0.1543, 0.003031, 0.1543, 0.997, 0.1439, 0.997, 0.1334, 0.003031, 0.1439, 0.003031, 0.1439, 0.997, 0.1334, 0.997, 0.123, 0.003031, 0.1334, 0.003031, 0.1334, 0.997, 0.123, 0.997, 0.1125, 0.003031, 0.123, 0.003031, 0.123, 0.997, 0.1125, 0.997, 0.102, 0.003031, 0.1125, 0.003031, 0.1125, 0.997, 0.102, 0.997, 0.09159, 0.003031, 0.102, 0.003031, 0.102, 0.997, 0.09159, 0.997, 0.08113, 0.003031, 0.09159, 0.003031, 0.09159, 0.997, 0.08113, 0.997, 0.07067, 0.003031, 0.08113, 0.003031, 0.08113, 0.997, 0.07067, 0.997, 0.06021, 0.003031, 0.07067, 0.003031, 0.07067, 0.997, 0.06021, 0.997, 0.04976, 0.003031, 0.06021, 0.003031, 0.06021, 0.997, 0.04976, 0.997, 0.0393, 0.003031, 0.04976, 0.003031, 0.04976, 0.997, 0.0393, 0.997, 0.02884, 0.003031, 0.0393, 0.003031, 0.0393, 0.997, 0.02884, 0.997, 0.1857, 0.997, 0.1752, 0.997, 0.1752, 0.003031, 0.1857, 0.003031, 0.2708, 0.4871, 0.2708, 0.4924, 0.2671, 0.4924, 0.2671, 0.4871, 0.8953, 0.5279, 0.8953, 0.5226, 0.9006, 0.5226, 0.9006, 0.5279, 0.9042, 0.4871, 0.9042, 0.4924, 0.9006, 0.4924, 0.9006, 0.4871, 0.3026, 0.4871, 0.3026, 0.4924, 0.2973, 0.4924, 0.2973, 0.4871, 0.8953, 0.08655, 0.9006, 0.08655, 0.9006, 0.0902, 0.8953, 0.0902, 0.3026, 0.4961, 0.2973, 0.4961, 0.2973, 0.4924, 0.3026, 0.4924, 0.9006, 0.4961, 0.8953, 0.4961, 0.8953, 0.4924, 0.9006, 0.4924, 0.8953, 0.4961, 0.3026, 0.4961, 0.3026, 0.4924, 0.8953, 0.4924, 0.2973, 0.08655, 0.3026, 0.08655, 0.3026, 0.0902, 0.2973, 0.0902, 0.3026, 0.08655, 0.8953, 0.08655, 0.8953, 0.0902, 0.3026, 0.0902, 0.9006, 0.4871, 0.9006, 0.4924, 0.8953, 0.4924, 0.8953, 0.4871, 0.8953, 0.4871, 0.8953, 0.4924, 0.3026, 0.4924, 0.3026, 0.4871, 0.2973, 0.5279, 0.2973, 0.5226, 0.3026, 0.5226, 0.3026, 0.5279, 0.3026, 0.5279, 0.3026, 0.5226, 0.8953, 0.5226, 0.8953, 0.5279, 0.3026, 0.9248, 0.3026, 0.9194, 0.8953, 0.9194, 0.8953, 0.9248, 0.3026, 0.9194, 0.3026, 0.5279, 0.8953, 0.5279, 0.8953, 0.9194, 0.2973, 0.9248, 0.2973, 0.9194, 0.3026, 0.9194, 0.3026, 0.9248, 0.2973, 0.9194, 0.2973, 0.5279, 0.3026, 0.5279, 0.3026, 0.9194, 0.8953, 0.0902, 0.8953, 0.09552, 0.3026, 0.09552, 0.3026, 0.0902, 0.8953, 0.09552, 0.8953, 0.4871, 0.3026, 0.4871, 0.3026, 0.09552, 0.9006, 0.0902, 0.9006, 0.09552, 0.8953, 0.09552, 0.8953, 0.0902, 0.9006, 0.09552, 0.9006, 0.4871, 0.8953, 0.4871, 0.8953, 0.09552, 0.3026, 0.0902, 0.3026, 0.09552, 0.2973, 0.09552, 0.2973, 0.0902, 0.3026, 0.09552, 0.3026, 0.4871, 0.2973, 0.4871, 0.2973, 0.09552, 0.9042, 0.0902, 0.9042, 0.09552, 0.9006, 0.09552, 0.9006, 0.0902, 0.9042, 0.09552, 0.9042, 0.4871, 0.9006, 0.4871, 0.9006, 0.09552, 0.8953, 0.9248, 0.8953, 0.9194, 0.9006, 0.9194, 0.9006, 0.9248, 0.8953, 0.9194, 0.8953, 0.5279, 0.9006, 0.5279, 0.9006, 0.9194, 0.2708, 0.0902, 0.2708, 0.09552, 0.2671, 0.09552, 0.2671, 0.0902, 0.2708, 0.09552, 0.2708, 0.4871, 0.2671, 0.4871, 0.2671, 0.09552, 0.2973, 0.09552, 0.2973, 0.4871, 0.2936, 0.4871, 0.2936, 0.09552, 0.2936, 0.09552, 0.2936, 0.4871, 0.2708, 0.4871, 0.2708, 0.09552, 0.2973, 0.0902, 0.2973, 0.09552, 0.2936, 0.09552, 0.2936, 0.0902, 0.2936, 0.0902, 0.2936, 0.09552, 0.2708, 0.09552, 0.2708, 0.0902, 0.9308, 0.09552, 0.9308, 0.4871, 0.9271, 0.4871, 0.9271, 0.09552, 0.9271, 0.09552, 0.9271, 0.4871, 0.9042, 0.4871, 0.9042, 0.09552, 0.9308, 0.0902, 0.9308, 0.09552, 0.9271, 0.09552, 0.9271, 0.0902, 0.9271, 0.0902, 0.9271, 0.09552, 0.9042, 0.09552, 0.9042, 0.0902, 0.3026, 0.06003, 0.8953, 0.06003, 0.8953, 0.06368, 0.3026, 0.06368, 0.3026, 0.06368, 0.8953, 0.06368, 0.8953, 0.08655, 0.3026, 0.08655, 0.2973, 0.06003, 0.3026, 0.06003, 0.3026, 0.06368, 0.2973, 0.06368, 0.2973, 0.06368, 0.3026, 0.06368, 0.3026, 0.08655, 0.2973, 0.08655, 0.8953, 0.5226, 0.3026, 0.5226, 0.3026, 0.5189, 0.8953, 0.5189, 0.8953, 0.5189, 0.3026, 0.5189, 0.3026, 0.4961, 0.8953, 0.4961, 0.9006, 0.5226, 0.8953, 0.5226, 0.8953, 0.5189, 0.9006, 0.5189, 0.9006, 0.5189, 0.8953, 0.5189, 0.8953, 0.4961, 0.9006, 0.4961, 0.3026, 0.5226, 0.2973, 0.5226, 0.2973, 0.5189, 0.3026, 0.5189, 0.3026, 0.5189, 0.2973, 0.5189, 0.2973, 0.4961, 0.3026, 0.4961, 0.8953, 0.06003, 0.9006, 0.06003, 0.9006, 0.06368, 0.8953, 0.06368, 0.8953, 0.06368, 0.9006, 0.06368, 0.9006, 0.08655, 0.8953, 0.08655, 0.9308, 0.4871, 0.9308, 0.4924, 0.9271, 0.4924, 0.9271, 0.4871, 0.9271, 0.4871, 0.9271, 0.4924, 0.9042, 0.4924, 0.9042, 0.4871, 0.2973, 0.4871, 0.2973, 0.4924, 0.2936, 0.4924, 0.2936, 0.4871, 0.2936, 0.4871, 0.2936, 0.4924, 0.2708, 0.4924, 0.2708, 0.4871])
me_sign.materials.append(mat_sign)
me_sign.update()

# ---- objects
ob_sign = bpy.data.objects.new('Sign', me_sign)

# ---- transforms, parenting, visibility, modifiers, constraints
ob_sign.location = (0.0, 0.0, 0.0)
_m = ob_sign.modifiers.new('Subdivision', 'SUBSURF')

# ---- collection membership
col_sign.objects.link(ob_sign)

# ---- scene / render settings (as saved in the file)
scene.frame_start = 1; scene.frame_end = 9; scene.frame_set(8)
scene.render.engine = 'CYCLES'
scene.render.resolution_x = 2880
scene.render.resolution_y = 1620
scene.render.fps = 30
scene.render.film_transparent = True
scene.render.use_border = True
scene.render.use_overwrite = False
scene.cycles.feature_set = 'EXPERIMENTAL'
scene.cycles.samples = 256
scene.cycles.sampling_pattern = 'TABULATED_SOBOL'
scene.cycles.use_adaptive_sampling = False
scene.cycles.use_light_tree = False
scene.cycles.max_bounces = 8
scene.cycles.film_transparent_glass = True
scene.cycles.bake_type = 'DIFFUSE'
scene.cycles.tile_size = 256
scene.view_settings.look = 'Medium Contrast'
scene.view_settings.view_transform = 'Filmic'
bpy.context.view_layer.update()

# ---- added for rendering (the .blend has no active camera): camera
cam_auto = bpy.data.cameras.new('AutoCamera')
cam_auto.lens = 50.0
cam_auto.sensor_width = 36.0
cam_auto.clip_end = 1000.0
ob_auto_camera = bpy.data.objects.new('AutoCamera', cam_auto)
scene.collection.objects.link(ob_auto_camera)
ob_auto_camera.location = (1.84595, -2.22963, 2.32676)
ob_auto_camera.rotation_euler = (1.09748, -7.21219e-08, 0.694738)
scene.camera = ob_auto_camera
bpy.context.view_layer.update()
